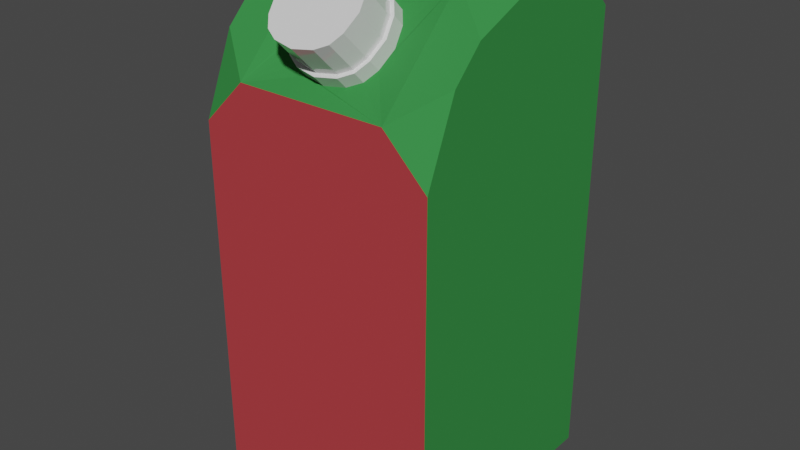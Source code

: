 # Source: Juice_carton.blend  (saved by Blender 2.82.7; exported with 4.5.12 LTS)
import bpy
from mathutils import Matrix  # noqa: F401  (used for matrix-valued properties, if any)

bpy.ops.wm.read_factory_settings(use_empty=True)
scene = bpy.context.scene
scene.name = 'Scene'

# ---- collections
col_collection = bpy.data.collections.new('Collection'); scene.collection.children.link(col_collection)

# ---- materials (node trees are filled in below, after node groups)
mat_material = bpy.data.materials.new('Material')
mat_material.alpha_threshold = 0.0
mat_material.use_transparent_shadow = False
mat_material.line_color = (0.0, 0.0, 0.0, 1.0)
mat_material_001 = bpy.data.materials.new('Material.001')
mat_material_001.use_transparent_shadow = False
mat_material_002 = bpy.data.materials.new('Material.002')
mat_material_002.alpha_threshold = 0.0
mat_material_002.use_transparent_shadow = False
mat_material_002.line_color = (0.0, 0.0, 0.0, 1.0)

# ---- material node trees
mat_material.use_nodes = True; mat_material.node_tree.nodes.clear()
_N = mat_material.node_tree.nodes; _L = mat_material.node_tree.links
n0 = _N.new('ShaderNodeOutputMaterial'); n0.name = 'Material Output'; n0.location = (300, 300)
n1 = _N.new('ShaderNodeBsdfPrincipled'); n1.name = 'Principled BSDF'; n1.location = (10, 300)
n1.distribution = 'GGX'
n1.subsurface_method = 'BURLEY'
n1.inputs[0].default_value = (0.04114, 0.2548, 0.06014, 1.0)
n1.inputs[2].default_value = 0.8037
n1.inputs[3].default_value = 1.45
n1.inputs[13].default_value = 1.0
n1.inputs[14].default_value = (0.04114, 0.2548, 0.06014, 1.0)
n1.inputs[27].default_value = (0.0, 0.0, 0.0, 1.0)
n1.inputs[28].default_value = 1.0
_L.new(n1.outputs[0], n0.inputs[0])
n0.is_active_output = True
mat_material_001.use_nodes = True; mat_material_001.node_tree.nodes.clear()
_N = mat_material_001.node_tree.nodes; _L = mat_material_001.node_tree.links
n0 = _N.new('ShaderNodeOutputMaterial'); n0.name = 'Material Output'; n0.location = (300, 300)
n1 = _N.new('ShaderNodeBsdfPrincipled'); n1.name = 'Principled BSDF'; n1.location = (10, 300)
n1.distribution = 'GGX'
n1.subsurface_method = 'BURLEY'
n1.inputs[2].default_value = 0.0
n1.inputs[3].default_value = 1.45
n1.inputs[13].default_value = 1.0
n1.inputs[27].default_value = (0.0, 0.0, 0.0, 1.0)
n1.inputs[28].default_value = 1.0
_L.new(n1.outputs[0], n0.inputs[0])
n0.is_active_output = True
mat_material_002.use_nodes = True; mat_material_002.node_tree.nodes.clear()
_N = mat_material_002.node_tree.nodes; _L = mat_material_002.node_tree.links
n0 = _N.new('ShaderNodeOutputMaterial'); n0.name = 'Material Output'; n0.location = (300, 300)
n1 = _N.new('ShaderNodeBsdfPrincipled'); n1.name = 'Principled BSDF'; n1.location = (10, 300)
n1.distribution = 'GGX'
n1.subsurface_method = 'BURLEY'
n1.inputs[0].default_value = (0.4487, 0.04963, 0.05698, 1.0)
n1.inputs[2].default_value = 0.8037
n1.inputs[3].default_value = 1.45
n1.inputs[13].default_value = 1.0
n1.inputs[14].default_value = (0.4487, 0.04963, 0.05698, 1.0)
n1.inputs[27].default_value = (0.0, 0.0, 0.0, 1.0)
n1.inputs[28].default_value = 1.0
_L.new(n1.outputs[0], n0.inputs[0])
n0.is_active_output = True

# ---- world
world_world = bpy.data.worlds.new('World'); scene.world = world_world
world_world.use_nodes = True; world_world.node_tree.nodes.clear()
_N = world_world.node_tree.nodes; _L = world_world.node_tree.links
n0 = _N.new('ShaderNodeOutputWorld'); n0.name = 'World Output'; n0.location = (300, 300)
n1 = _N.new('ShaderNodeBackground'); n1.name = 'Background'; n1.location = (10, 300)
n1.inputs[0].default_value = (0.05088, 0.05088, 0.05088, 1.0)
_L.new(n1.outputs[0], n0.inputs[0])
n0.is_active_output = True
world_world.color = (0.05088, 0.05088, 0.05088)
world_world.use_sun_shadow = False
world_world.sun_shadow_jitter_overblur = 0.0

# ---- meshes
me_cube = bpy.data.meshes.new('Cube')
me_cube.from_pydata([(1.0, -2.025, -0.979), (1.0, -2.025, 1.021), (-1.0, -2.025, -0.979), (-1.0, -2.025, 1.021), (1.0, 1.771, -0.979), (0.6333, 2.137, -0.979), (1.0, 2.137, -0.6124), (-1.0, 2.137, -0.6124), (-0.6333, 2.137, -0.979), (-1.0, 1.771, -0.979), (1.0, 2.137, -0.1109), (0.2892, 1.914, 0.4051), (1.524e-08, 1.451, 0.8677), (1.524e-08, 1.984, 0.3347), (0.2892, 1.521, 0.7973), (1.0, 1.005, 1.021), (-1.0, 1.005, 1.021), (-0.2892, 1.521, 0.7973), (0.3906, 1.718, 0.6012), (-1.0, 2.137, -0.1109), (-0.3906, 1.718, 0.6012), (-0.2892, 1.914, 0.4051), (0.6333, 2.137, 0.2558), (1.0, 1.878, 0.5151), (1.0, 1.631, 0.7617), (0.6333, 1.372, 1.021), (-0.6333, 1.372, 1.021), (-1.0, 1.631, 0.7617), (-1.0, 1.878, 0.5151), (-0.6333, 2.137, 0.2558), (0.355, 1.838, 0.4808), (-0.355, 1.838, 0.4808), (0.1791, 1.961, 0.3582), (0.1791, 1.475, 0.8442), (-0.1791, 1.475, 0.8442), (-0.1791, 1.961, 0.3582), (-0.355, 1.597, 0.7216), (0.355, 1.597, 0.7216), (0.3261, 1.914, 0.5735), (0.3594, 1.802, 0.6857), (0.267, 1.982, 0.5054), (-0.3261, 1.914, 0.5735), (-0.3594, 1.802, 0.6857), (0.1681, 2.025, 0.4633), (0.1681, 1.58, 0.9082), (0.267, 1.622, 0.8661), (-0.1681, 1.58, 0.9082), (1.866e-08, 1.558, 0.9302), (-0.1681, 2.025, 0.4633), (1.866e-08, 2.047, 0.4412), (-0.3261, 1.69, 0.798), (-0.267, 1.622, 0.8661), (0.3261, 1.69, 0.798), (-0.267, 1.982, 0.5054), (0.355, 1.923, 0.5653), (0.3906, 1.802, 0.6857), (0.2892, 1.998, 0.4896), (-0.355, 1.923, 0.5653), (-0.3906, 1.802, 0.6857), (0.1791, 2.045, 0.4428), (0.1791, 1.559, 0.9287), (0.2892, 1.606, 0.8819), (-0.1791, 1.559, 0.9287), (1.866e-08, 1.536, 0.9522), (-0.1791, 2.045, 0.4428), (1.866e-08, 2.069, 0.4192), (-0.355, 1.682, 0.8061), (-0.2892, 1.606, 0.8819), (0.355, 1.682, 0.8061), (-0.2892, 1.998, 0.4896), (0.3261, 2.131, 0.7901), (0.3594, 2.019, 0.9024), (0.267, 2.199, 0.7221), (-0.3261, 2.131, 0.7901), (-0.3594, 2.019, 0.9024), (0.1681, 2.241, 0.68), (0.1681, 1.796, 1.125), (0.267, 1.838, 1.083), (-0.1681, 1.796, 1.125), (-1.849e-07, 1.774, 1.147), (-0.1681, 2.241, 0.68), (-1.849e-07, 2.263, 0.6579), (-0.3261, 1.907, 1.015), (-0.267, 1.838, 1.083), (0.3261, 1.907, 1.015), (-0.267, 2.199, 0.7221)], [], [(3, 16, 27, 28, 19, 7, 9, 2), (2, 0, 1, 3), (6, 5, 8, 7, 19, 29, 22, 10), (1, 15, 25, 26, 16, 3), (2, 9, 8, 5, 4, 0), (4, 5, 6), (7, 8, 9), (10, 22, 23), (24, 25, 15), (16, 26, 27), (19, 28, 29), (0, 4, 6, 10, 23, 24, 15, 1), (23, 22, 11, 30, 18, 37, 14, 25, 24), (27, 26, 17, 36, 20, 31, 21, 29, 28), (21, 35, 13, 32, 11, 22, 29), (14, 33, 12, 34, 17, 26, 25), (37, 18, 55, 68), (50, 51, 83, 82), (14, 37, 68, 61), (21, 31, 57, 69), (34, 12, 63, 62), (32, 13, 65, 59), (13, 35, 64, 65), (18, 30, 54, 55), (12, 33, 60, 63), (30, 11, 56, 54), (17, 34, 62, 67), (31, 20, 58, 57), (35, 21, 69, 64), (11, 32, 59, 56), (20, 36, 66, 58), (36, 17, 67, 66), (33, 14, 61, 60), (38, 39, 55, 54), (40, 38, 54, 56), (42, 41, 57, 58), (43, 40, 56, 59), (45, 44, 60, 61), (47, 46, 62, 63), (48, 49, 65, 64), (51, 50, 66, 67), (52, 45, 61, 68), (41, 53, 69, 57), (49, 43, 59, 65), (44, 47, 63, 60), (46, 51, 67, 62), (53, 48, 64, 69), (50, 42, 58, 66), (39, 52, 68, 55), (79, 71, 81), (39, 38, 70, 71), (52, 39, 71, 84), (45, 52, 84, 77), (38, 40, 72, 70), (53, 41, 73, 85), (41, 42, 74, 73), (43, 49, 81, 75), (40, 43, 75, 72), (47, 44, 76, 79), (44, 45, 77, 76), (51, 46, 78, 83), (46, 47, 79, 78), (48, 53, 85, 80), (49, 48, 80, 81), (42, 50, 82, 74), (75, 81, 71), (81, 80, 74), (74, 80, 73), (80, 85, 73), (74, 82, 78), (82, 83, 78), (78, 79, 74), (79, 76, 71), (71, 76, 84), (76, 77, 84), (71, 70, 75), (70, 72, 75), (81, 74, 79)])
me_cube.polygons.foreach_set('material_index', [0, 0, 0, 2, 2, 0, 0, 0, 0, 0, 0, 0, 0, 0, 0, 0, 1, 1, 1, 1, 1, 1, 1, 1, 1, 1, 1, 1, 1, 1, 1, 1, 1, 1, 1, 1, 1, 1, 1, 1, 1, 1, 1, 1, 1, 1, 1, 1, 1, 1, 1, 1, 1, 1, 1, 1, 1, 1, 1, 1, 1, 1, 1, 1, 1, 1, 1, 1, 1, 1, 1, 1, 1, 1, 1, 1, 1, 1])
_uv = me_cube.uv_layers.new(name='UVMap')
_uv.uv.foreach_set('vector', [0.2483, 0.2927, 0.2483, 0.6354, 0.219, 0.7062, 0.1911, 0.7341, 0.1203, 0.7634, 0.06361, 0.7634, 0.02214, 0.722, 0.02214, 0.2927, 0.2669, 0.04306, 0.4931, 0.04306, 0.4931, 0.2693, 0.2669, 0.2693, 0.4903, 0.889, 0.4488, 0.9305, 0.3056, 0.9305, 0.2641, 0.889, 0.2641, 0.8323, 0.3056, 0.7908, 0.4488, 0.7908, 0.4903, 0.8323, 0.492, 0.2927, 0.492, 0.6354, 0.4506, 0.6769, 0.3073, 0.6769, 0.2658, 0.6354, 0.2658, 0.2927, 0.9903, 0.2938, 0.9903, 0.7231, 0.9488, 0.7646, 0.8055, 0.7646, 0.7641, 0.7231, 0.7641, 0.2938, 0.7399, 0.7187, 0.7399, 0.7602, 0.6984, 0.7602, 0.06361, 0.7634, 0.02214, 0.7634, 0.02214, 0.722, 0.6417, 0.7602, 0.6003, 0.7602, 0.5709, 0.7309, 0.543, 0.703, 0.5137, 0.6736, 0.5137, 0.6322, 0.2483, 0.6354, 0.2483, 0.6769, 0.219, 0.7062, 0.1203, 0.7634, 0.1911, 0.7341, 0.1618, 0.7634, 0.7399, 0.2895, 0.7399, 0.7187, 0.6984, 0.7602, 0.6417, 0.7602, 0.5709, 0.7309, 0.543, 0.703, 0.5137, 0.6322, 0.5137, 0.2895, 0.492, 0.7341, 0.4506, 0.7634, 0.4116, 0.7381, 0.4191, 0.7296, 0.4231, 0.7159, 0.4191, 0.7023, 0.4116, 0.6938, 0.4506, 0.6769, 0.492, 0.7062, 0.2658, 0.7062, 0.3073, 0.6769, 0.3462, 0.6938, 0.3388, 0.7023, 0.3347, 0.7159, 0.3388, 0.7296, 0.3462, 0.7381, 0.3073, 0.7634, 0.2658, 0.7341, 0.3462, 0.7381, 0.3587, 0.7434, 0.3789, 0.7461, 0.3992, 0.7434, 0.4116, 0.7381, 0.4506, 0.7634, 0.3073, 0.7634, 0.4116, 0.6938, 0.3992, 0.6885, 0.3789, 0.6858, 0.3587, 0.6885, 0.3462, 0.6938, 0.3073, 0.6769, 0.4506, 0.6769, 0.7157, 0.1251, 0.7239, 0.1666, 0.7267, 0.1668, 0.7182, 0.124, 0.5494, 0.1234, 0.5649, 0.09978, 0.5594, 0.09477, 0.5426, 0.1203, 0.7002, 0.09896, 0.7157, 0.1251, 0.7182, 0.124, 0.7023, 0.09713, 0.5571, 0.2321, 0.5419, 0.2051, 0.5392, 0.2064, 0.5549, 0.2343, 0.5885, 0.08073, 0.6316, 0.0737, 0.6316, 0.07114, 0.5873, 0.07837, 0.6714, 0.2508, 0.6274, 0.2584, 0.6272, 0.2614, 0.6727, 0.2536, 0.6274, 0.2584, 0.5836, 0.2492, 0.5821, 0.2519, 0.6272, 0.2614, 0.7239, 0.1666, 0.7149, 0.2084, 0.7174, 0.2098, 0.7267, 0.1668, 0.6316, 0.0737, 0.6742, 0.08256, 0.6754, 0.08025, 0.6316, 0.07114, 0.7149, 0.2084, 0.6986, 0.2347, 0.7006, 0.237, 0.7174, 0.2098, 0.5616, 0.09604, 0.5885, 0.08073, 0.5873, 0.07837, 0.5596, 0.09413, 0.5419, 0.2051, 0.5348, 0.1629, 0.5319, 0.1629, 0.5392, 0.2064, 0.5836, 0.2492, 0.5571, 0.2321, 0.5549, 0.2343, 0.5821, 0.2519, 0.6986, 0.2347, 0.6714, 0.2508, 0.6727, 0.2536, 0.7006, 0.237, 0.5348, 0.1629, 0.5449, 0.1216, 0.5423, 0.1204, 0.5319, 0.1629, 0.5449, 0.1216, 0.5616, 0.09604, 0.5596, 0.09413, 0.5423, 0.1204, 0.6742, 0.08256, 0.7002, 0.09896, 0.7023, 0.09713, 0.6754, 0.08025, 0.7102, 0.2068, 0.7189, 0.1667, 0.7267, 0.1668, 0.7174, 0.2098, 0.6951, 0.2311, 0.7102, 0.2068, 0.7174, 0.2098, 0.7006, 0.237, 0.5397, 0.1631, 0.5466, 0.2036, 0.5392, 0.2064, 0.5319, 0.1629, 0.67, 0.246, 0.6951, 0.2311, 0.7006, 0.237, 0.6727, 0.2536, 0.6968, 0.1025, 0.6726, 0.08734, 0.6754, 0.08025, 0.7023, 0.09713, 0.6314, 0.07877, 0.5898, 0.08558, 0.5873, 0.07837, 0.6316, 0.07114, 0.5852, 0.2444, 0.6274, 0.2533, 0.6272, 0.2614, 0.5821, 0.2519, 0.5649, 0.09978, 0.5494, 0.1234, 0.5423, 0.1204, 0.5596, 0.09413, 0.7111, 0.1267, 0.6968, 0.1025, 0.7023, 0.09713, 0.7182, 0.124, 0.5466, 0.2036, 0.5606, 0.2286, 0.5549, 0.2343, 0.5392, 0.2064, 0.6274, 0.2533, 0.67, 0.246, 0.6727, 0.2536, 0.6272, 0.2614, 0.6726, 0.08734, 0.6314, 0.07877, 0.6316, 0.07114, 0.6754, 0.08025, 0.5898, 0.08558, 0.5649, 0.09978, 0.5596, 0.09413, 0.5873, 0.07837, 0.5606, 0.2286, 0.5852, 0.2444, 0.5821, 0.2519, 0.5549, 0.2343, 0.5494, 0.1234, 0.5397, 0.1631, 0.5319, 0.1629, 0.5423, 0.1204, 0.7189, 0.1667, 0.7111, 0.1267, 0.7182, 0.124, 0.7267, 0.1668, 0.6314, 0.07206, 0.7262, 0.1672, 0.6271, 0.2612, 0.7189, 0.1667, 0.7102, 0.2068, 0.7168, 0.2107, 0.7262, 0.1672, 0.7111, 0.1267, 0.7189, 0.1667, 0.7262, 0.1672, 0.7177, 0.1239, 0.6968, 0.1025, 0.7111, 0.1267, 0.7177, 0.1239, 0.7022, 0.09777, 0.7102, 0.2068, 0.6951, 0.2311, 0.7005, 0.2371, 0.7168, 0.2107, 0.5606, 0.2286, 0.5466, 0.2036, 0.5394, 0.2073, 0.5547, 0.2344, 0.5466, 0.2036, 0.5397, 0.1631, 0.532, 0.1633, 0.5394, 0.2073, 0.67, 0.246, 0.6274, 0.2533, 0.6271, 0.2612, 0.6733, 0.2532, 0.6951, 0.2311, 0.67, 0.246, 0.6733, 0.2532, 0.7005, 0.2371, 0.6314, 0.07877, 0.6726, 0.08734, 0.676, 0.08133, 0.6314, 0.07206, 0.6726, 0.08734, 0.6968, 0.1025, 0.7022, 0.09777, 0.676, 0.08133, 0.5649, 0.09978, 0.5898, 0.08558, 0.5863, 0.07941, 0.5594, 0.09477, 0.5898, 0.08558, 0.6314, 0.07877, 0.6314, 0.07206, 0.5863, 0.07941, 0.5852, 0.2444, 0.5606, 0.2286, 0.5547, 0.2344, 0.5812, 0.2515, 0.6274, 0.2533, 0.5852, 0.2444, 0.5812, 0.2515, 0.6271, 0.2612, 0.5397, 0.1631, 0.5494, 0.1234, 0.5426, 0.1203, 0.532, 0.1633, 0.6733, 0.2532, 0.6271, 0.2612, 0.7262, 0.1672, 0.6271, 0.2612, 0.5812, 0.2515, 0.532, 0.1633, 0.532, 0.1633, 0.5812, 0.2515, 0.5394, 0.2073, 0.5812, 0.2515, 0.5547, 0.2344, 0.5394, 0.2073, 0.532, 0.1633, 0.5426, 0.1203, 0.5863, 0.07941, 0.5426, 0.1203, 0.5594, 0.09477, 0.5863, 0.07941, 0.5863, 0.07941, 0.6314, 0.07206, 0.532, 0.1633, 0.6314, 0.07206, 0.676, 0.08133, 0.7262, 0.1672, 0.7262, 0.1672, 0.676, 0.08133, 0.7177, 0.1239, 0.676, 0.08133, 0.7022, 0.09777, 0.7177, 0.1239, 0.7262, 0.1672, 0.7168, 0.2107, 0.6733, 0.2532, 0.7168, 0.2107, 0.7005, 0.2371, 0.6733, 0.2532, 0.6271, 0.2612, 0.532, 0.1633, 0.6314, 0.07206])
me_cube.materials.append(mat_material)
me_cube.materials.append(mat_material_001)
me_cube.materials.append(mat_material_002)
me_cube.use_remesh_preserve_volume = False
me_cube.use_remesh_preserve_attributes = False
me_cube.use_mirror_vertex_groups = False
me_cube.update()

# ---- objects
ob_cube = bpy.data.objects.new('Cube', me_cube)

# ---- transforms, parenting, visibility, modifiers, constraints
ob_cube.location = (0.0, 0.0, 0.0)
ob_cube.rotation_euler = (1.571, -0.0, 0.0)
ob_cube.lock_rotations_4d = False
ob_cube.empty_display_type = 'ARROWS'
ob_cube.lineart.crease_threshold = 0.0

# ---- collection membership
col_collection.objects.link(ob_cube)

# ---- scene / render settings (as saved in the file)
scene.frame_start = 1; scene.frame_end = 250; scene.frame_set(1)
scene.render.engine = 'BLENDER_EEVEE_NEXT'
scene.cycles.use_denoising = False
scene.cycles.samples = 128
scene.cycles.sampling_pattern = 'TABULATED_SOBOL'
scene.cycles.use_adaptive_sampling = False
scene.cycles.use_light_tree = False
scene.view_settings.view_transform = 'Filmic'
bpy.context.view_layer.update()

# ---- added for rendering (the .blend has no active camera and no usable light): camera, sun
cam_auto = bpy.data.cameras.new('AutoCamera')
cam_auto.lens = 50.0
cam_auto.sensor_width = 36.0
cam_auto.clip_end = 1000.0
ob_auto_camera = bpy.data.objects.new('AutoCamera', cam_auto)
scene.collection.objects.link(ob_auto_camera)
ob_auto_camera.location = (4.79916, -5.84292, 3.9587)
ob_auto_camera.rotation_euler = (1.09748, -7.21219e-08, 0.694738)
scene.camera = ob_auto_camera
light_auto_sun = bpy.data.lights.new('AutoSun', 'SUN')
light_auto_sun.energy = 3.0
light_auto_sun.angle = 0.0523599
ob_auto_sun = bpy.data.objects.new('AutoSun', light_auto_sun)
scene.collection.objects.link(ob_auto_sun)
ob_auto_sun.rotation_euler = (0.872665, 0.174533, 0.523599)
bpy.context.view_layer.update()
